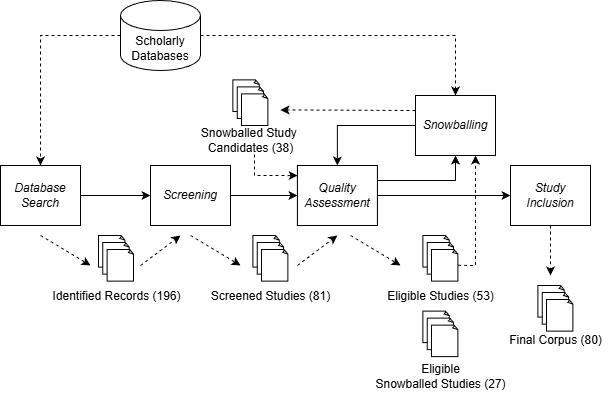

The diagram above was exported from draw.io. Its source (the exported page's mxGraphModel, read from the mxfile embedded in the PNG):
<mxGraphModel dx="771" dy="549" grid="1" gridSize="10" guides="1" tooltips="1" connect="1" arrows="1" fold="1" page="1" pageScale="1" pageWidth="850" pageHeight="1100" math="0" shadow="0">
  <root>
    <mxCell id="0" />
    <mxCell id="1" parent="0" />
    <mxCell id="2" edge="1" parent="1" source="3" style="edgeStyle=orthogonalEdgeStyle;rounded=0;orthogonalLoop=1;jettySize=auto;html=1;exitX=1;exitY=0.5;exitDx=0;exitDy=0;entryX=0;entryY=0.5;entryDx=0;entryDy=0;" target="5">
      <mxGeometry relative="1" as="geometry" />
    </mxCell>
    <mxCell id="3" parent="1" style="rounded=0;whiteSpace=wrap;html=1;fontStyle=0" value="&lt;span data-end=&quot;411&quot; data-start=&quot;394&quot;&gt;&lt;i&gt;Database Search&lt;/i&gt;&lt;/span&gt;" vertex="1">
      <mxGeometry height="60" width="80" x="50" y="680" as="geometry" />
    </mxCell>
    <mxCell id="4" edge="1" parent="1" source="5" style="edgeStyle=orthogonalEdgeStyle;rounded=0;orthogonalLoop=1;jettySize=auto;html=1;exitX=1;exitY=0.5;exitDx=0;exitDy=0;entryX=0;entryY=0.5;entryDx=0;entryDy=0;" target="8">
      <mxGeometry relative="1" as="geometry" />
    </mxCell>
    <mxCell id="5" parent="1" style="rounded=0;whiteSpace=wrap;html=1;fontStyle=2" value="Screening" vertex="1">
      <mxGeometry height="60" width="80" x="200" y="680" as="geometry" />
    </mxCell>
    <mxCell id="6" edge="1" parent="1" source="8" style="edgeStyle=orthogonalEdgeStyle;rounded=0;orthogonalLoop=1;jettySize=auto;html=1;exitX=1;exitY=0.25;exitDx=0;exitDy=0;entryX=0.5;entryY=1;entryDx=0;entryDy=0;" target="25">
      <mxGeometry relative="1" as="geometry" />
    </mxCell>
    <mxCell id="7" edge="1" parent="1" source="8" style="edgeStyle=orthogonalEdgeStyle;rounded=0;orthogonalLoop=1;jettySize=auto;html=1;exitX=1;exitY=0.5;exitDx=0;exitDy=0;entryX=0;entryY=0.5;entryDx=0;entryDy=0;" target="39">
      <mxGeometry relative="1" as="geometry" />
    </mxCell>
    <mxCell id="8" parent="1" style="rounded=0;whiteSpace=wrap;html=1;fontStyle=2" value="Quality Assessment" vertex="1">
      <mxGeometry height="60" width="80" x="346.9" y="680" as="geometry" />
    </mxCell>
    <mxCell id="9" connectable="0" parent="1" style="group" value="" vertex="1">
      <mxGeometry height="75.57999999999998" width="135" x="105.61000000000001" y="750" as="geometry" />
    </mxCell>
    <mxCell id="10" connectable="0" parent="9" style="group" value="" vertex="1">
      <mxGeometry height="45.579999999999984" width="35.209999999999994" x="42.400000000000006" as="geometry" />
    </mxCell>
    <mxCell id="11" parent="10" style="whiteSpace=wrap;html=1;shape=mxgraph.basic.document" value="" vertex="1">
      <mxGeometry height="31.58" width="26.61" as="geometry" />
    </mxCell>
    <mxCell id="12" parent="10" style="whiteSpace=wrap;html=1;shape=mxgraph.basic.document" value="" vertex="1">
      <mxGeometry height="31.58" width="26.61" x="4.299999999999997" y="7" as="geometry" />
    </mxCell>
    <mxCell id="13" parent="10" style="whiteSpace=wrap;html=1;shape=mxgraph.basic.document" value="" vertex="1">
      <mxGeometry height="31.58" width="26.61" x="8.599999999999994" y="14" as="geometry" />
    </mxCell>
    <mxCell id="14" parent="9" style="text;html=1;align=center;verticalAlign=middle;resizable=0;points=[];autosize=1;strokeColor=none;fillColor=none;" value="Identified Records (196)" vertex="1">
      <mxGeometry height="30" width="150" x="-15" y="45.579999999999984" as="geometry" />
    </mxCell>
    <mxCell id="15" edge="1" parent="1" source="17" style="edgeStyle=orthogonalEdgeStyle;rounded=0;orthogonalLoop=1;jettySize=auto;html=1;exitX=0;exitY=0.5;exitDx=0;exitDy=0;exitPerimeter=0;entryX=0.5;entryY=0;entryDx=0;entryDy=0;dashed=1;" target="3">
      <mxGeometry relative="1" as="geometry" />
    </mxCell>
    <mxCell id="16" edge="1" parent="1" source="17" style="edgeStyle=orthogonalEdgeStyle;rounded=0;orthogonalLoop=1;jettySize=auto;html=1;exitX=1;exitY=0.5;exitDx=0;exitDy=0;exitPerimeter=0;dashed=1;" target="25">
      <mxGeometry relative="1" as="geometry" />
    </mxCell>
    <mxCell id="17" parent="1" style="shape=cylinder3;whiteSpace=wrap;html=1;boundedLbl=1;backgroundOutline=1;size=15;" value="Scholarly Databases" vertex="1">
      <mxGeometry height="70" width="80" x="169.99999999999997" y="515" as="geometry" />
    </mxCell>
    <mxCell id="18" connectable="0" parent="1" style="group" value="" vertex="1">
      <mxGeometry height="75.57999999999998" width="130" x="260" y="750" as="geometry" />
    </mxCell>
    <mxCell id="19" connectable="0" parent="18" style="group" value="" vertex="1">
      <mxGeometry height="45.579999999999984" width="35.209999999999994" x="42.400000000000006" as="geometry" />
    </mxCell>
    <mxCell id="20" parent="19" style="whiteSpace=wrap;html=1;shape=mxgraph.basic.document" value="" vertex="1">
      <mxGeometry height="31.58" width="26.61" as="geometry" />
    </mxCell>
    <mxCell id="21" parent="19" style="whiteSpace=wrap;html=1;shape=mxgraph.basic.document" value="" vertex="1">
      <mxGeometry height="31.58" width="26.61" x="4.299999999999997" y="7" as="geometry" />
    </mxCell>
    <mxCell id="22" parent="19" style="whiteSpace=wrap;html=1;shape=mxgraph.basic.document" value="" vertex="1">
      <mxGeometry height="31.58" width="26.61" x="8.599999999999994" y="14" as="geometry" />
    </mxCell>
    <mxCell id="23" parent="18" style="text;html=1;align=center;verticalAlign=middle;resizable=0;points=[];autosize=1;strokeColor=none;fillColor=none;" value="Screened Studies (81)" vertex="1">
      <mxGeometry height="30" width="140" x="-10" y="45.579999999999984" as="geometry" />
    </mxCell>
    <mxCell id="24" edge="1" parent="1" source="25" style="edgeStyle=orthogonalEdgeStyle;rounded=0;orthogonalLoop=1;jettySize=auto;html=1;exitX=0;exitY=0.5;exitDx=0;exitDy=0;entryX=0.5;entryY=0;entryDx=0;entryDy=0;" target="8">
      <mxGeometry relative="1" as="geometry" />
    </mxCell>
    <mxCell id="25" parent="1" style="rounded=0;whiteSpace=wrap;html=1;fontStyle=2" value="Snowballing" vertex="1">
      <mxGeometry height="60" width="80" x="465" y="610" as="geometry" />
    </mxCell>
    <mxCell id="26" connectable="0" parent="1" style="group" value="" vertex="1">
      <mxGeometry height="80.57999999999998" width="150" x="240" y="594.42" as="geometry" />
    </mxCell>
    <mxCell id="27" connectable="0" parent="26" style="group" value="" vertex="1">
      <mxGeometry height="45.579999999999984" width="35.209999999999994" x="42.400000000000006" as="geometry" />
    </mxCell>
    <mxCell id="28" parent="27" style="whiteSpace=wrap;html=1;shape=mxgraph.basic.document" value="" vertex="1">
      <mxGeometry height="31.58" width="26.61" as="geometry" />
    </mxCell>
    <mxCell id="29" parent="27" style="whiteSpace=wrap;html=1;shape=mxgraph.basic.document" value="" vertex="1">
      <mxGeometry height="31.58" width="26.61" x="4.299999999999997" y="7" as="geometry" />
    </mxCell>
    <mxCell id="30" parent="27" style="whiteSpace=wrap;html=1;shape=mxgraph.basic.document" value="" vertex="1">
      <mxGeometry height="31.58" width="26.61" x="8.599999999999994" y="14" as="geometry" />
    </mxCell>
    <mxCell id="31" parent="26" style="text;html=1;align=center;verticalAlign=middle;resizable=0;points=[];autosize=1;strokeColor=none;fillColor=none;" value="Snowballed Study&amp;nbsp;&lt;div&gt;Candidates (38)&lt;/div&gt;" vertex="1">
      <mxGeometry height="40" width="120" y="40.579999999999984" as="geometry" />
    </mxCell>
    <mxCell id="32" edge="1" parent="26" source="25" style="endArrow=classic;html=1;rounded=0;dashed=1;exitX=0;exitY=0.25;exitDx=0;exitDy=0;" value="">
      <mxGeometry height="50" relative="1" width="50" as="geometry">
        <mxPoint x="210" y="50" as="sourcePoint" />
        <mxPoint x="90" y="30" as="targetPoint" />
      </mxGeometry>
    </mxCell>
    <mxCell id="33" edge="1" parent="1" style="endArrow=classic;html=1;rounded=0;dashed=1;" value="">
      <mxGeometry height="50" relative="1" width="50" as="geometry">
        <mxPoint x="90" y="750" as="sourcePoint" />
        <mxPoint x="140" y="780" as="targetPoint" />
      </mxGeometry>
    </mxCell>
    <mxCell id="34" edge="1" parent="1" style="endArrow=classic;html=1;rounded=0;dashed=1;" value="">
      <mxGeometry height="50" relative="1" width="50" as="geometry">
        <mxPoint x="190" y="780" as="sourcePoint" />
        <mxPoint x="230" y="750" as="targetPoint" />
      </mxGeometry>
    </mxCell>
    <mxCell id="35" edge="1" parent="1" style="endArrow=classic;html=1;rounded=0;dashed=1;" value="">
      <mxGeometry height="50" relative="1" width="50" as="geometry">
        <mxPoint x="240" y="750" as="sourcePoint" />
        <mxPoint x="290" y="780" as="targetPoint" />
      </mxGeometry>
    </mxCell>
    <mxCell id="36" edge="1" parent="1" style="endArrow=classic;html=1;rounded=0;dashed=1;" value="">
      <mxGeometry height="50" relative="1" width="50" as="geometry">
        <mxPoint x="346.9" y="780" as="sourcePoint" />
        <mxPoint x="386.9" y="750" as="targetPoint" />
      </mxGeometry>
    </mxCell>
    <mxCell id="37" edge="1" parent="1" style="endArrow=classic;html=1;rounded=0;dashed=1;entryX=0.003;entryY=0.168;entryDx=0;entryDy=0;entryPerimeter=0;" target="8" value="">
      <mxGeometry height="50" relative="1" width="50" as="geometry">
        <Array as="points">
          <mxPoint x="304" y="690" />
        </Array>
        <mxPoint x="304" y="669" as="sourcePoint" />
        <mxPoint x="340" y="670" as="targetPoint" />
      </mxGeometry>
    </mxCell>
    <mxCell id="38" edge="1" parent="1" source="45" style="endArrow=classic;html=1;rounded=0;entryX=0.75;entryY=1;entryDx=0;entryDy=0;dashed=1;exitX=1;exitY=0.5;exitDx=0;exitDy=0;exitPerimeter=0;" target="25" value="">
      <mxGeometry height="50" relative="1" width="50" as="geometry">
        <Array as="points">
          <mxPoint x="525" y="780" />
        </Array>
        <mxPoint x="520" y="790" as="sourcePoint" />
        <mxPoint x="420" y="680" as="targetPoint" />
      </mxGeometry>
    </mxCell>
    <mxCell id="39" parent="1" style="rounded=0;whiteSpace=wrap;html=1;fontStyle=2" value="Study Inclusion" vertex="1">
      <mxGeometry height="60" width="80" x="560" y="680" as="geometry" />
    </mxCell>
    <mxCell id="40" edge="1" parent="1" source="39" style="endArrow=classic;html=1;rounded=0;dashed=1;exitX=0.5;exitY=1;exitDx=0;exitDy=0;" value="">
      <mxGeometry height="50" relative="1" width="50" as="geometry">
        <mxPoint x="596.91" y="750" as="sourcePoint" />
        <mxPoint x="600" y="790" as="targetPoint" />
      </mxGeometry>
    </mxCell>
    <mxCell id="41" connectable="0" parent="1" style="group" value="" vertex="1">
      <mxGeometry height="161.16000000000003" width="135.01000000000005" x="430" y="750" as="geometry" />
    </mxCell>
    <mxCell id="42" connectable="0" parent="41" style="group" value="" vertex="1">
      <mxGeometry height="45.579999999999984" width="35.209999999999994" x="42.400000000000006" as="geometry" />
    </mxCell>
    <mxCell id="43" parent="42" style="whiteSpace=wrap;html=1;shape=mxgraph.basic.document" value="" vertex="1">
      <mxGeometry height="31.58" width="26.61" as="geometry" />
    </mxCell>
    <mxCell id="44" parent="42" style="whiteSpace=wrap;html=1;shape=mxgraph.basic.document" value="" vertex="1">
      <mxGeometry height="31.58" width="26.61" x="4.299999999999997" y="7" as="geometry" />
    </mxCell>
    <mxCell id="45" parent="42" style="whiteSpace=wrap;html=1;shape=mxgraph.basic.document" value="" vertex="1">
      <mxGeometry height="31.58" width="26.61" x="8.599999999999994" y="14" as="geometry" />
    </mxCell>
    <mxCell id="46" parent="41" style="text;html=1;align=center;verticalAlign=middle;resizable=0;points=[];autosize=1;strokeColor=none;fillColor=none;" value="Eligible Studies (53)" vertex="1">
      <mxGeometry height="30" width="130" x="-5" y="45.579999999999984" as="geometry" />
    </mxCell>
    <mxCell id="47" connectable="0" parent="41" style="group" value="" vertex="1">
      <mxGeometry height="85.57999999999998" width="135.01" x="5.684341886080802e-14" y="75.58000000000004" as="geometry" />
    </mxCell>
    <mxCell id="48" connectable="0" parent="47" style="group" value="" vertex="1">
      <mxGeometry height="45.579999999999984" width="35.209999999999994" x="42.400000000000006" as="geometry" />
    </mxCell>
    <mxCell id="49" parent="48" style="whiteSpace=wrap;html=1;shape=mxgraph.basic.document" value="" vertex="1">
      <mxGeometry height="31.58" width="26.61" as="geometry" />
    </mxCell>
    <mxCell id="50" parent="48" style="whiteSpace=wrap;html=1;shape=mxgraph.basic.document" value="" vertex="1">
      <mxGeometry height="31.58" width="26.61" x="4.299999999999997" y="7" as="geometry" />
    </mxCell>
    <mxCell id="51" parent="48" style="whiteSpace=wrap;html=1;shape=mxgraph.basic.document" value="" vertex="1">
      <mxGeometry height="31.58" width="26.61" x="8.599999999999994" y="14" as="geometry" />
    </mxCell>
    <mxCell id="52" parent="47" style="text;html=1;align=center;verticalAlign=middle;resizable=0;points=[];autosize=1;strokeColor=none;fillColor=none;" value="Eligible &lt;div&gt;Snowballed Studies (27)&lt;/div&gt;" vertex="1">
      <mxGeometry height="40" width="150" x="-14.99" y="45.579999999999984" as="geometry" />
    </mxCell>
    <mxCell id="53" edge="1" parent="1" style="endArrow=classic;html=1;rounded=0;dashed=1;" value="">
      <mxGeometry height="50" relative="1" width="50" as="geometry">
        <mxPoint x="400" y="750" as="sourcePoint" />
        <mxPoint x="450" y="780" as="targetPoint" />
      </mxGeometry>
    </mxCell>
    <mxCell id="54" connectable="0" parent="1" style="group" value="" vertex="1">
      <mxGeometry height="45.579999999999984" width="35.209999999999994" x="587.4" y="800" as="geometry" />
    </mxCell>
    <mxCell id="55" parent="54" style="whiteSpace=wrap;html=1;shape=mxgraph.basic.document" value="" vertex="1">
      <mxGeometry height="31.58" width="26.61" as="geometry" />
    </mxCell>
    <mxCell id="56" parent="54" style="whiteSpace=wrap;html=1;shape=mxgraph.basic.document" value="" vertex="1">
      <mxGeometry height="31.58" width="26.61" x="4.299999999999997" y="7" as="geometry" />
    </mxCell>
    <mxCell id="57" parent="54" style="whiteSpace=wrap;html=1;shape=mxgraph.basic.document" value="" vertex="1">
      <mxGeometry height="31.58" width="26.61" x="8.599999999999994" y="14" as="geometry" />
    </mxCell>
    <mxCell id="58" parent="1" style="text;html=1;align=center;verticalAlign=middle;resizable=0;points=[];autosize=1;strokeColor=none;fillColor=none;fontStyle=0" value="&lt;span style=&quot;&quot;&gt;Final Corpus (80)&lt;br&gt;&lt;/span&gt;" vertex="1">
      <mxGeometry height="30" width="120" x="545" y="840" as="geometry" />
    </mxCell>
  </root>
</mxGraphModel>